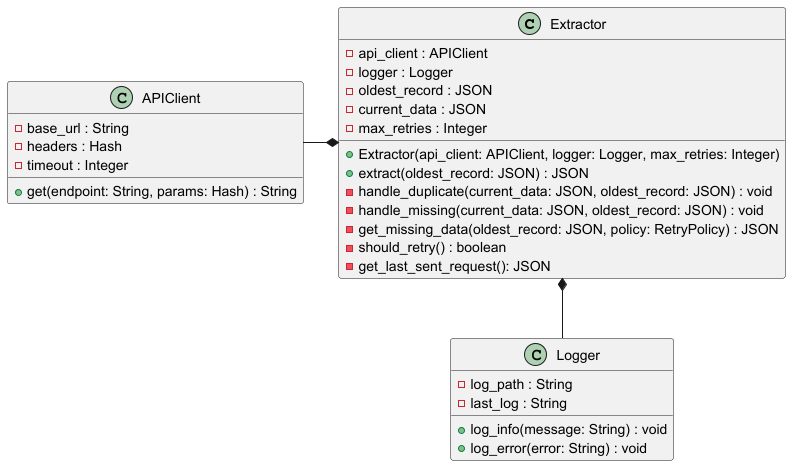

The diagram above was rendered by PlantUML. Its source (embedded in the PNG):
@startuml
class Extractor {
  - api_client : APIClient
  - logger : Logger
  - oldest_record : JSON
  - current_data : JSON
  - max_retries : Integer
  + Extractor(api_client: APIClient, logger: Logger, max_retries: Integer)
  + extract(oldest_record: JSON) : JSON
  - handle_duplicate(current_data: JSON, oldest_record: JSON) : void
  - handle_missing(current_data: JSON, oldest_record: JSON) : void
  - get_missing_data(oldest_record: JSON, policy: RetryPolicy) : JSON
  - should_retry() : boolean
  - get_last_sent_request(): JSON
}

class APIClient {
  - base_url : String
  - headers : Hash
  - timeout : Integer
  + get(endpoint: String, params: Hash) : String
}

class Logger {
  - log_path : String
  - last_log : String
  + log_info(message: String) : void
  + log_error(error: String) : void
}

Logger -up-*  Extractor
APIClient -right-*  Extractor

@enduml